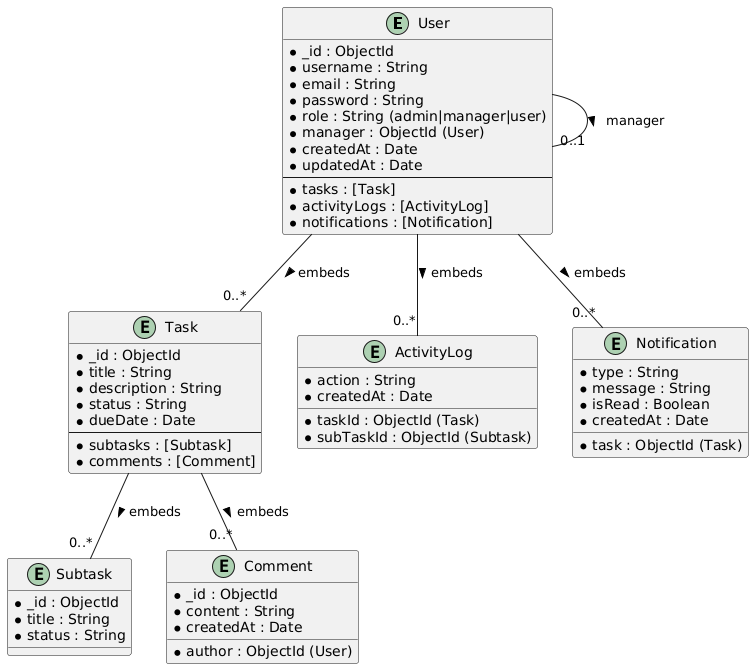

The diagram above was rendered by PlantUML. Its source (embedded in the PNG):
@startuml
entity "User" as User {
  * _id : ObjectId
  * username : String
  * email : String
  * password : String
  * role : String (admin|manager|user)
  * manager : ObjectId (User)
  * createdAt : Date
  * updatedAt : Date
  --
  * tasks : [Task]
  * activityLogs : [ActivityLog]
  * notifications : [Notification]
}

entity "Task" as Task {
  * _id : ObjectId
  * title : String
  * description : String
  * status : String
  * dueDate : Date
  --
  * subtasks : [Subtask]
  * comments : [Comment]
}

entity "Subtask" as Subtask {
  * _id : ObjectId
  * title : String
  * status : String
}

entity "Comment" as Comment {
  * _id : ObjectId
  * author : ObjectId (User)
  * content : String
  * createdAt : Date
}

entity "ActivityLog" as ActivityLog {
  * action : String
  * taskId : ObjectId (Task)
  * subTaskId : ObjectId (Subtask)
  * createdAt : Date
}

entity "Notification" as Notification {
  * type : String
  * message : String
  * task : ObjectId (Task)
  * isRead : Boolean
  * createdAt : Date
}

User -- "0..*" Task : embeds >
Task -- "0..*" Subtask : embeds >
Task -- "0..*" Comment : embeds >
User -- "0..*" ActivityLog : embeds >
User -- "0..*" Notification : embeds >
User -- "0..1" User : manager >
@enduml